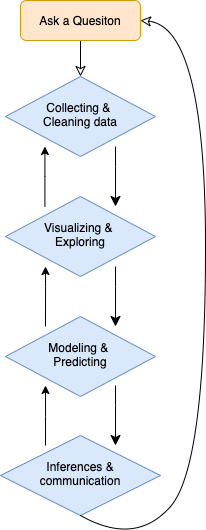

The diagram above was exported from draw.io. Its source (the exported page's mxGraphModel, read from the mxfile embedded in the PNG):
<mxGraphModel dx="511" dy="309" grid="1" gridSize="10" guides="1" tooltips="1" connect="1" arrows="1" fold="1" page="1" pageScale="1" pageWidth="827" pageHeight="1169" math="0" shadow="0">
  <root>
    <mxCell id="0" />
    <mxCell id="1" parent="0" />
    <mxCell id="2" value="" style="rounded=0;html=1;jettySize=auto;orthogonalLoop=1;fontSize=11;endArrow=classic;endFill=0;endSize=8;strokeWidth=1;shadow=0;labelBackgroundColor=none;edgeStyle=orthogonalEdgeStyle;" edge="1" source="3" target="5" parent="1">
      <mxGeometry relative="1" as="geometry" />
    </mxCell>
    <mxCell id="3" value="Ask a Quesiton" style="rounded=1;whiteSpace=wrap;html=1;fontSize=12;glass=0;strokeWidth=1;shadow=0;fillColor=#ffe6cc;strokeColor=#d79b00;" vertex="1" parent="1">
      <mxGeometry x="135" y="94" width="120" height="40" as="geometry" />
    </mxCell>
    <mxCell id="4" value="" style="rounded=0;html=1;jettySize=auto;orthogonalLoop=1;fontSize=11;endArrow=classic;endFill=1;endSize=8;strokeWidth=1;shadow=0;labelBackgroundColor=none;edgeStyle=orthogonalEdgeStyle;fillColor=#f8cecc;" edge="1" parent="1">
      <mxGeometry y="20" relative="1" as="geometry">
        <mxPoint as="offset" />
        <mxPoint x="230" y="240" as="sourcePoint" />
        <mxPoint x="230" y="300" as="targetPoint" />
        <Array as="points">
          <mxPoint x="230" y="260" />
          <mxPoint x="230" y="260" />
        </Array>
      </mxGeometry>
    </mxCell>
    <mxCell id="5" value="Collecting &amp;amp; &lt;br&gt;Cleaning data" style="rhombus;whiteSpace=wrap;html=1;shadow=0;fontFamily=Helvetica;fontSize=12;align=center;strokeWidth=1;spacing=6;spacingTop=-4;fillColor=#dae8fc;strokeColor=#6c8ebf;" vertex="1" parent="1">
      <mxGeometry x="120" y="170" width="150" height="80" as="geometry" />
    </mxCell>
    <mxCell id="6" value="Visualizing &amp;amp; &lt;br&gt;Exploring" style="rhombus;whiteSpace=wrap;html=1;shadow=0;fontFamily=Helvetica;fontSize=12;align=center;strokeWidth=1;spacing=6;spacingTop=-4;fillColor=#dae8fc;strokeColor=#6c8ebf;" vertex="1" parent="1">
      <mxGeometry x="120" y="290" width="150" height="80" as="geometry" />
    </mxCell>
    <mxCell id="7" value="Modeling &amp;amp; &lt;br&gt;Predicting" style="rhombus;whiteSpace=wrap;html=1;shadow=0;fontFamily=Helvetica;fontSize=12;align=center;strokeWidth=1;spacing=6;spacingTop=-4;fillColor=#dae8fc;strokeColor=#6c8ebf;" vertex="1" parent="1">
      <mxGeometry x="120" y="410" width="150" height="80" as="geometry" />
    </mxCell>
    <mxCell id="8" value="Inferences &amp;amp; communication" style="rhombus;whiteSpace=wrap;html=1;shadow=0;fontFamily=Helvetica;fontSize=12;align=center;strokeWidth=1;spacing=6;spacingTop=-4;fillColor=#dae8fc;strokeColor=#6c8ebf;" vertex="1" parent="1">
      <mxGeometry x="115" y="529" width="160" height="80" as="geometry" />
    </mxCell>
    <mxCell id="9" value="" style="rounded=0;html=1;jettySize=auto;orthogonalLoop=1;fontSize=11;endArrow=none;endFill=0;endSize=8;strokeWidth=1;shadow=0;labelBackgroundColor=none;edgeStyle=orthogonalEdgeStyle;startArrow=classic;startFill=1;fillColor=#f8cecc;" edge="1" parent="1">
      <mxGeometry y="20" relative="1" as="geometry">
        <mxPoint as="offset" />
        <mxPoint x="159.43000000000006" y="240" as="sourcePoint" />
        <mxPoint x="159.43000000000006" y="300" as="targetPoint" />
        <Array as="points">
          <mxPoint x="159.43" y="270" />
          <mxPoint x="159.43" y="270" />
        </Array>
      </mxGeometry>
    </mxCell>
    <mxCell id="10" value="" style="rounded=0;html=1;jettySize=auto;orthogonalLoop=1;fontSize=11;endArrow=classic;endFill=1;endSize=8;strokeWidth=1;shadow=0;labelBackgroundColor=none;edgeStyle=orthogonalEdgeStyle;fillColor=#f8cecc;" edge="1" parent="1">
      <mxGeometry y="20" relative="1" as="geometry">
        <mxPoint as="offset" />
        <mxPoint x="230" y="360" as="sourcePoint" />
        <mxPoint x="230" y="420" as="targetPoint" />
        <Array as="points">
          <mxPoint x="230" y="380" />
          <mxPoint x="230" y="380" />
        </Array>
      </mxGeometry>
    </mxCell>
    <mxCell id="11" value="" style="rounded=0;html=1;jettySize=auto;orthogonalLoop=1;fontSize=11;endArrow=none;endFill=0;endSize=8;strokeWidth=1;shadow=0;labelBackgroundColor=none;edgeStyle=orthogonalEdgeStyle;startArrow=classic;startFill=1;fillColor=#f8cecc;" edge="1" parent="1">
      <mxGeometry y="20" relative="1" as="geometry">
        <mxPoint as="offset" />
        <mxPoint x="160" y="360" as="sourcePoint" />
        <mxPoint x="160" y="420" as="targetPoint" />
        <Array as="points">
          <mxPoint x="160" y="380" />
          <mxPoint x="160" y="380" />
        </Array>
      </mxGeometry>
    </mxCell>
    <mxCell id="12" value="" style="rounded=0;html=1;jettySize=auto;orthogonalLoop=1;fontSize=11;endArrow=classic;endFill=1;endSize=8;strokeWidth=1;shadow=0;labelBackgroundColor=none;edgeStyle=orthogonalEdgeStyle;fillColor=#f8cecc;" edge="1" parent="1">
      <mxGeometry y="20" relative="1" as="geometry">
        <mxPoint as="offset" />
        <mxPoint x="230" y="479" as="sourcePoint" />
        <mxPoint x="230" y="539" as="targetPoint" />
        <Array as="points">
          <mxPoint x="230" y="499" />
          <mxPoint x="230" y="499" />
        </Array>
      </mxGeometry>
    </mxCell>
    <mxCell id="13" value="" style="rounded=0;html=1;jettySize=auto;orthogonalLoop=1;fontSize=11;endArrow=none;endFill=0;endSize=8;strokeWidth=1;shadow=0;labelBackgroundColor=none;edgeStyle=orthogonalEdgeStyle;startArrow=classic;startFill=1;fillColor=#f8cecc;" edge="1" parent="1">
      <mxGeometry y="20" relative="1" as="geometry">
        <mxPoint as="offset" />
        <mxPoint x="160" y="479" as="sourcePoint" />
        <mxPoint x="160" y="539" as="targetPoint" />
        <Array as="points">
          <mxPoint x="160.1" y="510" />
          <mxPoint x="160.1" y="510" />
        </Array>
      </mxGeometry>
    </mxCell>
    <mxCell id="14" value="" style="curved=1;endArrow=classic;html=1;exitX=0.5;exitY=1;exitDx=0;exitDy=0;entryX=1;entryY=0.5;entryDx=0;entryDy=0;endFill=0;rounded=0;shadow=0;strokeWidth=1;labelBackgroundColor=none;endSize=8;" edge="1" source="8" target="3" parent="1">
      <mxGeometry width="50" height="50" relative="1" as="geometry">
        <mxPoint x="210" y="610" as="sourcePoint" />
        <mxPoint x="280" y="190" as="targetPoint" />
        <Array as="points">
          <mxPoint x="250" y="640" />
          <mxPoint x="320" y="560" />
          <mxPoint x="320" y="120" />
        </Array>
      </mxGeometry>
    </mxCell>
  </root>
</mxGraphModel>